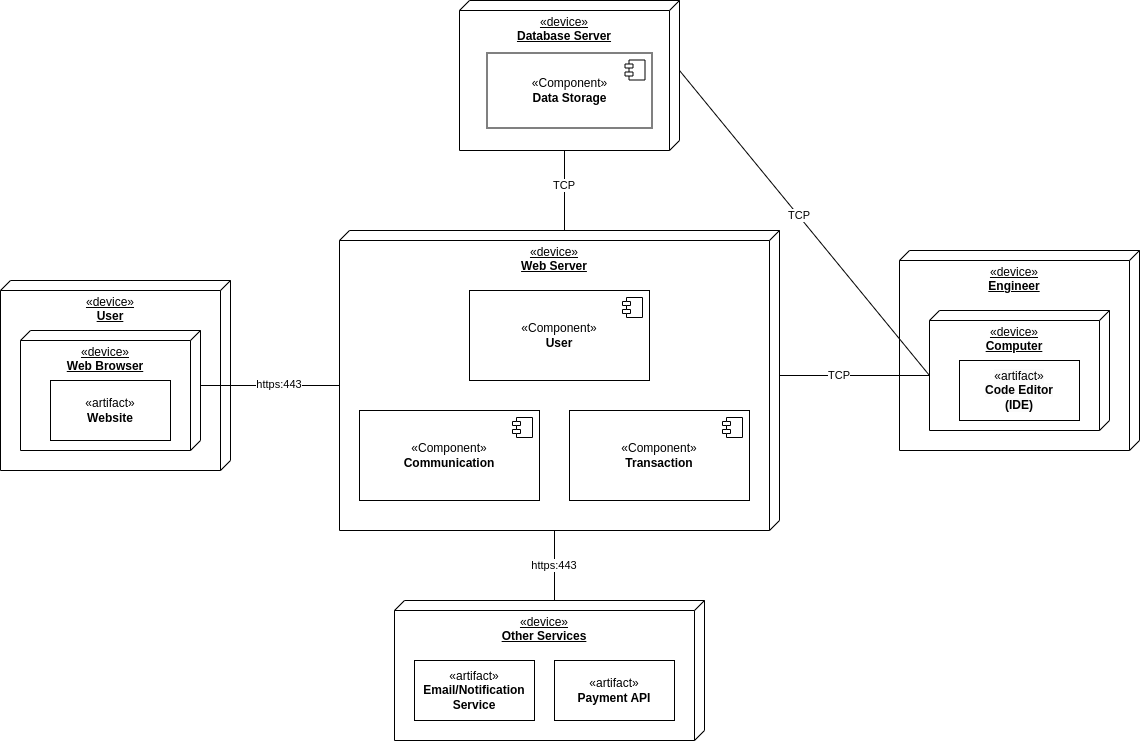

The diagram above was exported from draw.io. Its source (the exported page's mxGraphModel, read from the mxfile embedded in the PNG):
<mxGraphModel dx="1677" dy="979" grid="1" gridSize="10" guides="1" tooltips="1" connect="1" arrows="1" fold="1" page="1" pageScale="1" pageWidth="3300" pageHeight="2339" background="#ffffff" math="0" shadow="0">
  <root>
    <mxCell id="0" />
    <mxCell id="1" parent="0" />
    <mxCell id="w0dPs-OaSdv3L0By-Vry-1" value="«device»&lt;br&gt;&lt;b&gt;User&lt;/b&gt;" style="verticalAlign=top;align=center;spacingTop=8;spacingLeft=2;spacingRight=12;shape=cube;size=10;direction=south;fontStyle=4;html=1;whiteSpace=wrap;" vertex="1" parent="1">
      <mxGeometry x="851" y="770" width="230" height="190" as="geometry" />
    </mxCell>
    <mxCell id="w0dPs-OaSdv3L0By-Vry-4" value="«device»&lt;br&gt;&lt;b&gt;Web Browser&lt;/b&gt;" style="verticalAlign=top;align=center;spacingTop=8;spacingLeft=2;spacingRight=12;shape=cube;size=10;direction=south;fontStyle=4;html=1;whiteSpace=wrap;" vertex="1" parent="1">
      <mxGeometry x="871" y="820" width="180" height="120" as="geometry" />
    </mxCell>
    <mxCell id="w0dPs-OaSdv3L0By-Vry-5" value="«device»&lt;br&gt;&lt;b&gt;Web Server&lt;/b&gt;" style="verticalAlign=top;align=center;spacingTop=8;spacingLeft=2;spacingRight=12;shape=cube;size=10;direction=south;fontStyle=4;html=1;whiteSpace=wrap;" vertex="1" parent="1">
      <mxGeometry x="1190" y="720" width="440" height="300" as="geometry" />
    </mxCell>
    <mxCell id="w0dPs-OaSdv3L0By-Vry-6" value="«device»&lt;br&gt;&lt;b&gt;Database Server&lt;/b&gt;" style="verticalAlign=top;align=center;spacingTop=8;spacingLeft=2;spacingRight=12;shape=cube;size=10;direction=south;fontStyle=4;html=1;whiteSpace=wrap;" vertex="1" parent="1">
      <mxGeometry x="1310" y="490" width="220" height="150" as="geometry" />
    </mxCell>
    <mxCell id="w0dPs-OaSdv3L0By-Vry-7" value="&lt;span style=&quot;&quot;&gt;«device»&lt;/span&gt;&lt;br style=&quot;&quot;&gt;&lt;div style=&quot;&quot;&gt;&lt;b style=&quot;background-color: initial;&quot;&gt;Other Services&lt;/b&gt;&lt;/div&gt;" style="verticalAlign=top;align=center;spacingTop=8;spacingLeft=2;spacingRight=12;shape=cube;size=10;direction=south;fontStyle=4;html=1;whiteSpace=wrap;" vertex="1" parent="1">
      <mxGeometry x="1245" y="1090" width="310" height="140" as="geometry" />
    </mxCell>
    <mxCell id="w0dPs-OaSdv3L0By-Vry-8" value="«device»&lt;br&gt;&lt;b&gt;Engineer&lt;/b&gt;" style="verticalAlign=top;align=center;spacingTop=8;spacingLeft=2;spacingRight=12;shape=cube;size=10;direction=south;fontStyle=4;html=1;whiteSpace=wrap;" vertex="1" parent="1">
      <mxGeometry x="1750" y="740" width="240" height="200" as="geometry" />
    </mxCell>
    <mxCell id="w0dPs-OaSdv3L0By-Vry-9" value="«device»&lt;br&gt;&lt;b&gt;Computer&lt;/b&gt;" style="verticalAlign=top;align=center;spacingTop=8;spacingLeft=2;spacingRight=12;shape=cube;size=10;direction=south;fontStyle=4;html=1;whiteSpace=wrap;" vertex="1" parent="1">
      <mxGeometry x="1780" y="800" width="180" height="120" as="geometry" />
    </mxCell>
    <mxCell id="w0dPs-OaSdv3L0By-Vry-10" value="«Component»&lt;br&gt;&lt;b&gt;Data Storage&lt;/b&gt;" style="html=1;dropTarget=0;whiteSpace=wrap;" vertex="1" parent="1">
      <mxGeometry x="1337.5" y="542.5" width="165" height="75" as="geometry" />
    </mxCell>
    <mxCell id="w0dPs-OaSdv3L0By-Vry-11" value="" style="shape=module;jettyWidth=8;jettyHeight=4;" vertex="1" parent="w0dPs-OaSdv3L0By-Vry-10">
      <mxGeometry x="1" width="20" height="20" relative="1" as="geometry">
        <mxPoint x="-27" y="7" as="offset" />
      </mxGeometry>
    </mxCell>
    <mxCell id="w0dPs-OaSdv3L0By-Vry-12" value="«Component»&lt;br&gt;&lt;b&gt;Communication&lt;/b&gt;" style="html=1;dropTarget=0;whiteSpace=wrap;" vertex="1" parent="1">
      <mxGeometry x="1210" y="900" width="180" height="90" as="geometry" />
    </mxCell>
    <mxCell id="w0dPs-OaSdv3L0By-Vry-13" value="" style="shape=module;jettyWidth=8;jettyHeight=4;" vertex="1" parent="w0dPs-OaSdv3L0By-Vry-12">
      <mxGeometry x="1" width="20" height="20" relative="1" as="geometry">
        <mxPoint x="-27" y="7" as="offset" />
      </mxGeometry>
    </mxCell>
    <mxCell id="w0dPs-OaSdv3L0By-Vry-14" value="«Component»&lt;br&gt;&lt;b&gt;Transaction&lt;/b&gt;" style="html=1;dropTarget=0;whiteSpace=wrap;" vertex="1" parent="1">
      <mxGeometry x="1420" y="900" width="180" height="90" as="geometry" />
    </mxCell>
    <mxCell id="w0dPs-OaSdv3L0By-Vry-15" value="" style="shape=module;jettyWidth=8;jettyHeight=4;" vertex="1" parent="w0dPs-OaSdv3L0By-Vry-14">
      <mxGeometry x="1" width="20" height="20" relative="1" as="geometry">
        <mxPoint x="-27" y="7" as="offset" />
      </mxGeometry>
    </mxCell>
    <mxCell id="w0dPs-OaSdv3L0By-Vry-18" value="«artifact»&lt;br&gt;&lt;b&gt;Website&lt;/b&gt;" style="rounded=0;whiteSpace=wrap;html=1;" vertex="1" parent="1">
      <mxGeometry x="901" y="870" width="120" height="60" as="geometry" />
    </mxCell>
    <mxCell id="w0dPs-OaSdv3L0By-Vry-19" value="«artifact»&lt;br&gt;&lt;b&gt;Email/Notification Service&lt;/b&gt;" style="rounded=0;whiteSpace=wrap;html=1;" vertex="1" parent="1">
      <mxGeometry x="1265" y="1150" width="120" height="60" as="geometry" />
    </mxCell>
    <mxCell id="w0dPs-OaSdv3L0By-Vry-20" value="&lt;span style=&quot;color: rgb(0, 0, 0); font-family: Helvetica; font-size: 12px; font-style: normal; font-variant-ligatures: normal; font-variant-caps: normal; font-weight: 400; letter-spacing: normal; orphans: 2; text-align: center; text-indent: 0px; text-transform: none; widows: 2; word-spacing: 0px; -webkit-text-stroke-width: 0px; white-space: normal; background-color: rgb(251, 251, 251); text-decoration-thickness: initial; text-decoration-style: initial; text-decoration-color: initial; display: inline !important; float: none;&quot;&gt;«artifact»&lt;/span&gt;&lt;br style=&quot;forced-color-adjust: none; color: rgb(0, 0, 0); font-family: Helvetica; font-size: 12px; font-style: normal; font-variant-ligatures: normal; font-variant-caps: normal; font-weight: 400; letter-spacing: normal; orphans: 2; text-align: center; text-indent: 0px; text-transform: none; widows: 2; word-spacing: 0px; -webkit-text-stroke-width: 0px; white-space: normal; background-color: rgb(251, 251, 251); text-decoration-thickness: initial; text-decoration-style: initial; text-decoration-color: initial;&quot;&gt;&lt;b style=&quot;forced-color-adjust: none; color: rgb(0, 0, 0); font-family: Helvetica; font-size: 12px; font-style: normal; font-variant-ligatures: normal; font-variant-caps: normal; letter-spacing: normal; orphans: 2; text-align: center; text-indent: 0px; text-transform: none; widows: 2; word-spacing: 0px; -webkit-text-stroke-width: 0px; white-space: normal; background-color: rgb(251, 251, 251); text-decoration-thickness: initial; text-decoration-style: initial; text-decoration-color: initial;&quot;&gt;Code Editor&lt;/b&gt;&lt;div&gt;&lt;b style=&quot;forced-color-adjust: none; color: rgb(0, 0, 0); font-family: Helvetica; font-size: 12px; font-style: normal; font-variant-ligatures: normal; font-variant-caps: normal; letter-spacing: normal; orphans: 2; text-align: center; text-indent: 0px; text-transform: none; widows: 2; word-spacing: 0px; -webkit-text-stroke-width: 0px; white-space: normal; background-color: rgb(251, 251, 251); text-decoration-thickness: initial; text-decoration-style: initial; text-decoration-color: initial;&quot;&gt;(IDE)&lt;/b&gt;&lt;/div&gt;" style="rounded=0;whiteSpace=wrap;html=1;" vertex="1" parent="1">
      <mxGeometry x="1810" y="850" width="120" height="60" as="geometry" />
    </mxCell>
    <mxCell id="w0dPs-OaSdv3L0By-Vry-21" value="«artifact»&lt;br&gt;&lt;b&gt;Payment API&lt;/b&gt;" style="rounded=0;whiteSpace=wrap;html=1;" vertex="1" parent="1">
      <mxGeometry x="1405" y="1150" width="120" height="60" as="geometry" />
    </mxCell>
    <mxCell id="w0dPs-OaSdv3L0By-Vry-2" value="«Component»&lt;br&gt;&lt;b&gt;User&lt;/b&gt;" style="html=1;dropTarget=0;whiteSpace=wrap;" vertex="1" parent="1">
      <mxGeometry x="1320" y="780" width="180" height="90" as="geometry" />
    </mxCell>
    <mxCell id="w0dPs-OaSdv3L0By-Vry-3" value="" style="shape=module;jettyWidth=8;jettyHeight=4;" vertex="1" parent="w0dPs-OaSdv3L0By-Vry-2">
      <mxGeometry x="1" width="20" height="20" relative="1" as="geometry">
        <mxPoint x="-27" y="7" as="offset" />
      </mxGeometry>
    </mxCell>
    <mxCell id="w0dPs-OaSdv3L0By-Vry-22" style="edgeStyle=orthogonalEdgeStyle;rounded=0;orthogonalLoop=1;jettySize=auto;html=1;exitX=0;exitY=0;exitDx=145;exitDy=0;exitPerimeter=0;entryX=0;entryY=0;entryDx=65;entryDy=180;entryPerimeter=0;endArrow=none;endFill=0;" edge="1" parent="1" source="w0dPs-OaSdv3L0By-Vry-5" target="w0dPs-OaSdv3L0By-Vry-9">
      <mxGeometry relative="1" as="geometry" />
    </mxCell>
    <mxCell id="w0dPs-OaSdv3L0By-Vry-23" style="edgeStyle=orthogonalEdgeStyle;shape=connector;rounded=0;orthogonalLoop=1;jettySize=auto;html=1;exitX=0;exitY=0;exitDx=155;exitDy=440;exitPerimeter=0;entryX=0;entryY=0;entryDx=55;entryDy=0;entryPerimeter=0;strokeColor=default;align=center;verticalAlign=middle;fontFamily=Helvetica;fontSize=11;fontColor=default;labelBackgroundColor=default;endArrow=none;endFill=0;" edge="1" parent="1" source="w0dPs-OaSdv3L0By-Vry-5" target="w0dPs-OaSdv3L0By-Vry-4">
      <mxGeometry relative="1" as="geometry" />
    </mxCell>
    <mxCell id="w0dPs-OaSdv3L0By-Vry-24" style="edgeStyle=orthogonalEdgeStyle;shape=connector;rounded=0;orthogonalLoop=1;jettySize=auto;html=1;exitX=0;exitY=0;exitDx=300;exitDy=225;exitPerimeter=0;entryX=0;entryY=0;entryDx=0;entryDy=150;entryPerimeter=0;strokeColor=default;align=center;verticalAlign=middle;fontFamily=Helvetica;fontSize=11;fontColor=default;labelBackgroundColor=default;endArrow=none;endFill=0;" edge="1" parent="1" source="w0dPs-OaSdv3L0By-Vry-5" target="w0dPs-OaSdv3L0By-Vry-7">
      <mxGeometry relative="1" as="geometry" />
    </mxCell>
    <mxCell id="w0dPs-OaSdv3L0By-Vry-25" style="edgeStyle=orthogonalEdgeStyle;shape=connector;rounded=0;orthogonalLoop=1;jettySize=auto;html=1;exitX=0;exitY=0;exitDx=0;exitDy=215;exitPerimeter=0;entryX=0;entryY=0;entryDx=150;entryDy=115;entryPerimeter=0;strokeColor=default;align=center;verticalAlign=middle;fontFamily=Helvetica;fontSize=11;fontColor=default;labelBackgroundColor=default;endArrow=none;endFill=0;" edge="1" parent="1" source="w0dPs-OaSdv3L0By-Vry-5" target="w0dPs-OaSdv3L0By-Vry-6">
      <mxGeometry relative="1" as="geometry" />
    </mxCell>
    <mxCell id="w0dPs-OaSdv3L0By-Vry-27" style="shape=connector;rounded=0;orthogonalLoop=1;jettySize=auto;html=1;exitX=0;exitY=0;exitDx=70;exitDy=0;exitPerimeter=0;entryX=0;entryY=0;entryDx=65;entryDy=180;entryPerimeter=0;strokeColor=default;align=center;verticalAlign=middle;fontFamily=Helvetica;fontSize=11;fontColor=default;labelBackgroundColor=default;endArrow=none;endFill=0;" edge="1" parent="1" source="w0dPs-OaSdv3L0By-Vry-6" target="w0dPs-OaSdv3L0By-Vry-9">
      <mxGeometry relative="1" as="geometry" />
    </mxCell>
    <mxCell id="w0dPs-OaSdv3L0By-Vry-28" value="https:443" style="text;html=1;align=center;verticalAlign=middle;whiteSpace=wrap;rounded=0;fontFamily=Helvetica;fontSize=11;fontColor=default;labelBackgroundColor=default;" vertex="1" parent="1">
      <mxGeometry x="1100" y="859" width="60" height="30" as="geometry" />
    </mxCell>
    <mxCell id="w0dPs-OaSdv3L0By-Vry-29" value="https:443" style="text;html=1;align=center;verticalAlign=middle;whiteSpace=wrap;rounded=0;fontFamily=Helvetica;fontSize=11;fontColor=default;labelBackgroundColor=default;" vertex="1" parent="1">
      <mxGeometry x="1375" y="1040" width="60" height="30" as="geometry" />
    </mxCell>
    <mxCell id="w0dPs-OaSdv3L0By-Vry-30" value="TCP" style="text;html=1;align=center;verticalAlign=middle;whiteSpace=wrap;rounded=0;fontFamily=Helvetica;fontSize=11;fontColor=default;labelBackgroundColor=default;" vertex="1" parent="1">
      <mxGeometry x="1385" y="660" width="60" height="30" as="geometry" />
    </mxCell>
    <mxCell id="w0dPs-OaSdv3L0By-Vry-31" value="TCP" style="text;html=1;align=center;verticalAlign=middle;whiteSpace=wrap;rounded=0;fontFamily=Helvetica;fontSize=11;fontColor=default;labelBackgroundColor=default;" vertex="1" parent="1">
      <mxGeometry x="1620" y="690" width="60" height="30" as="geometry" />
    </mxCell>
    <mxCell id="w0dPs-OaSdv3L0By-Vry-32" value="TCP" style="text;html=1;align=center;verticalAlign=middle;whiteSpace=wrap;rounded=0;fontFamily=Helvetica;fontSize=11;fontColor=default;labelBackgroundColor=default;" vertex="1" parent="1">
      <mxGeometry x="1660" y="850" width="60" height="30" as="geometry" />
    </mxCell>
  </root>
</mxGraphModel>